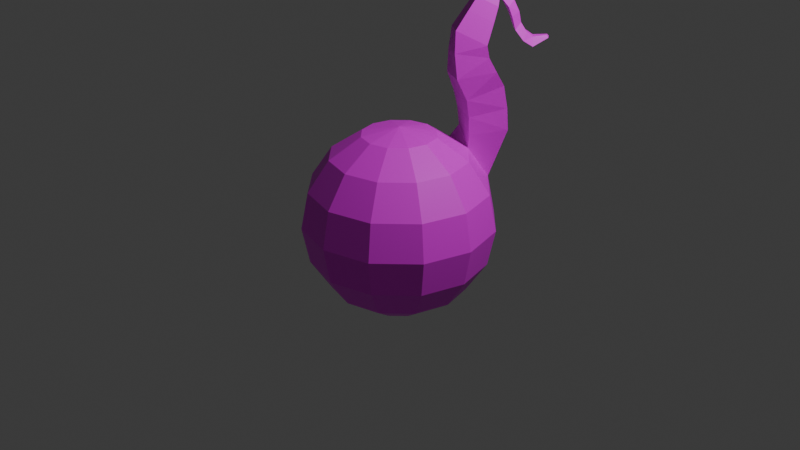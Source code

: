 # Source: MusicalNote.blend  (saved by Blender 4.1.24; exported with 4.5.12 LTS)
import bpy
from mathutils import Matrix  # noqa: F401  (used for matrix-valued properties, if any)

bpy.ops.wm.read_factory_settings(use_empty=True)
scene = bpy.context.scene
scene.name = 'Scene'

# ---- collections
col_collection = bpy.data.collections.new('Collection'); scene.collection.children.link(col_collection)

# ---- images (referenced by path relative to the original .blend; pixels are not part of the script)
import os
ASSET_DIR = os.environ.get("B2B_ASSET_DIR", "")  # directory of the original .blend (textures are referenced by path, not embedded)
HERE = os.path.dirname(os.path.abspath(__file__))  # packed textures are extracted next to this script under _unpacked/

def load_image(name, relpath, width, height, colorspace="sRGB"):
    """Load a texture the original file referenced (path relative to the .blend, or extracted next to this script)."""
    p = next((c for c in (os.path.join(HERE, relpath), os.path.join(ASSET_DIR, relpath)) if relpath and os.path.exists(c)), "")
    if p:
        img = bpy.data.images.load(p, check_existing=True)
        img.name = name
    else:  # same state as the original file: an image datablock whose file is absent (Cycles renders it pink)
        img = bpy.data.images.new(name, width, height)
        img.source = "FILE"
        img.filepath = "//" + (relpath or name)
    img.colorspace_settings.name = colorspace
    return img
img_musicalnote_png = load_image('MusicalNote.png', 'MusicalNote.png', 1024, 1024, 'sRGB')

# ---- materials (node trees are filled in below, after node groups)
mat_notematerial = bpy.data.materials.new('NoteMaterial')
mat_notematerial.use_transparent_shadow = False

# ---- material node trees
mat_notematerial.use_nodes = True; mat_notematerial.node_tree.nodes.clear()
_N = mat_notematerial.node_tree.nodes; _L = mat_notematerial.node_tree.links
n0 = _N.new('ShaderNodeBsdfPrincipled'); n0.name = 'Principled BSDF'; n0.location = (10, 300)
n1 = _N.new('ShaderNodeOutputMaterial'); n1.name = 'Material Output'; n1.location = (300, 300)
n2 = _N.new('ShaderNodeTexImage'); n2.name = 'Image Texture'; n2.location = (-354, 244)
n2.image = img_musicalnote_png
_L.new(n0.outputs[0], n1.inputs[0])
_L.new(n2.outputs[0], n0.inputs[0])
n1.is_active_output = True

# ---- world
world_world = bpy.data.worlds.new('World'); scene.world = world_world
world_world.use_nodes = True; world_world.node_tree.nodes.clear()
_N = world_world.node_tree.nodes; _L = world_world.node_tree.links
n0 = _N.new('ShaderNodeOutputWorld'); n0.name = 'World Output'; n0.location = (300, 300)
n1 = _N.new('ShaderNodeBackground'); n1.name = 'Background'; n1.location = (10, 300)
n1.inputs[0].default_value = (0.05088, 0.05088, 0.05088, 1.0)
_L.new(n1.outputs[0], n0.inputs[0])
n0.is_active_output = True
world_world.color = (0.05088, 0.05088, 0.05088)
world_world.use_sun_shadow = False
world_world.sun_shadow_jitter_overblur = 0.0

# ---- cameras
cam_camera = bpy.data.cameras.new('Camera')
cam_camera.clip_end = 100.0
cam_camera.ortho_scale = 7.314

# ---- lights
light_light = bpy.data.lights.new('Light', 'POINT')
light_light.transmission_factor = 0.0
light_light.energy = 1000.0
light_light.shadow_soft_size = 0.1
light_light.shadow_maximum_resolution = 0.006
light_light.use_absolute_resolution = True

# ---- meshes
me_musicalnote = bpy.data.meshes.new('MusicalNote')
me_musicalnote.from_pydata([(0.0, 0.7071, 0.7071), (0.1913, 0.3314, 0.9239), (0.3536, 0.6124, 0.7071), (0.4619, 0.8001, 0.3827), (0.5, 0.866, 0.0), (0.4619, 0.8001, -0.3827), (0.3536, 0.6124, -0.7071), (0.1913, 0.3314, -0.9239), (0.3314, 0.1913, 0.9239), (0.6124, 0.3536, 0.7071), (0.8001, 0.4619, 0.3827), (0.866, 0.5, 0.0), (0.8001, 0.4619, -0.3827), (0.6124, 0.3536, -0.7071), (0.3314, 0.1913, -0.9239), (0.3827, -1.49e-08, 0.9239), (0.7071, -2.98e-08, 0.7071), (0.9239, -2.98e-08, 0.3827), (1.0, 0.0, 0.0), (0.9239, -2.98e-08, -0.3827), (0.7071, -2.98e-08, -0.7071), (0.3827, -1.49e-08, -0.9239), (0.3314, -0.1913, 0.9239), (0.6124, -0.3536, 0.7071), (0.8001, -0.4619, 0.3827), (0.866, -0.5, 0.0), (0.8001, -0.4619, -0.3827), (0.6124, -0.3536, -0.7071), (0.3314, -0.1913, -0.9239), (0.1913, -0.3314, 0.9239), (0.3536, -0.6124, 0.7071), (0.4619, -0.8001, 0.3827), (0.5, -0.866, 0.0), (0.4619, -0.8001, -0.3827), (0.3536, -0.6124, -0.7071), (0.1913, -0.3314, -0.9239), (0.0, -0.3827, 0.9239), (-5.96e-08, -0.7071, 0.7071), (0.0, -0.9239, 0.3827), (0.0, -1.0, 0.0), (0.0, -0.9239, -0.3827), (-5.96e-08, -0.7071, -0.7071), (0.0, -0.3827, -0.9239), (-0.1913, -0.3314, 0.9239), (-0.3536, -0.6124, 0.7071), (-0.4619, -0.8001, 0.3827), (-0.5, -0.866, 0.0), (-0.4619, -0.8001, -0.3827), (-0.3536, -0.6124, -0.7071), (-0.1913, -0.3314, -0.9239), (0.0, 0.0, 1.0), (-0.3314, -0.1913, 0.9239), (-0.6124, -0.3536, 0.7071), (-0.8001, -0.4619, 0.3827), (-0.866, -0.5, 0.0), (-0.8001, -0.4619, -0.3827), (-0.6124, -0.3536, -0.7071), (-0.3314, -0.1913, -0.9239), (0.0, 0.0, -1.0), (-0.3827, -1.49e-08, 0.9239), (-0.7071, 1.192e-07, 0.7071), (-0.9239, -2.98e-08, 0.3827), (-1.0, 0.0, 0.0), (-0.9239, -2.98e-08, -0.3827), (-0.7071, 1.192e-07, -0.7071), (-0.3827, -1.49e-08, -0.9239), (-0.3314, 0.1913, 0.9239), (-0.6124, 0.3536, 0.7071), (-0.8001, 0.4619, 0.3827), (-0.866, 0.5, 0.0), (-0.8001, 0.4619, -0.3827), (-0.6124, 0.3536, -0.7071), (-0.3314, 0.1913, -0.9239), (-0.1913, 0.3314, 0.9239), (-0.3536, 0.6124, 0.7071), (-0.4619, 0.8001, 0.3827), (-0.5, 0.866, 0.0), (-0.4619, 0.8001, -0.3827), (-0.3536, 0.6124, -0.7071), (-0.1913, 0.3314, -0.9239), (-1.49e-08, 0.3827, 0.9239), (-2.98e-08, 0.9239, 0.3827), (0.0, 1.0, 0.0), (-2.98e-08, 0.9239, -0.3827), (1.192e-07, 0.7071, -0.7071), (-1.49e-08, 0.3827, -0.9239), (0.367, 0.6043, 0.8472), (0.6075, 0.9083, 0.8911), (0.0514, 0.7889, 0.8299), (0.1952, 1.15, 0.8685), (0.3682, 0.5937, 1.036), (0.5928, 0.9022, 1.117), (0.04404, 0.7637, 1.034), (0.1693, 1.124, 1.115), (0.3711, 0.5551, 1.223), (0.5738, 0.8614, 1.354), (0.04005, 0.7109, 1.214), (0.1413, 1.065, 1.343), (0.3203, 0.4646, 1.444), (0.5569, 0.7685, 1.507), (0.004874, 0.6483, 1.417), (0.1448, 1.008, 1.471), (0.2789, 0.4672, 1.692), (0.5076, 0.7078, 1.653), (0.02181, 0.6432, 1.657), (0.1717, 0.9377, 1.607), (0.2553, 0.4977, 1.91), (0.4924, 0.6901, 1.774), (0.0127, 0.6931, 1.874), (0.1754, 0.9453, 1.727), (0.2934, 0.6262, 2.092), (0.4856, 0.7821, 1.982), (0.09666, 0.7845, 2.063), (0.2286, 0.9891, 1.944), (0.3186, 0.7156, 2.213), (0.477, 0.8441, 2.122), (0.1565, 0.8461, 2.189), (0.2652, 1.015, 2.091), (0.333, 0.7863, 2.283), (0.4539, 0.8844, 2.214), (0.2094, 0.8859, 2.265), (0.2923, 1.014, 2.19), (0.3426, 0.8766, 2.332), (0.398, 0.9215, 2.3), (0.2859, 0.9222, 2.323), (0.3239, 0.9812, 2.289), (0.5169, 0.9463, 2.107), (0.3507, 1.044, 2.118), (0.5086, 1.03, 2.163), (0.4324, 1.074, 2.168), (0.5364, 0.9793, 2.011), (0.3804, 1.093, 2.016), (0.5417, 1.074, 2.045), (0.4701, 1.126, 2.048), (0.5522, 1.016, 1.875), (0.4081, 1.144, 1.867), (0.5496, 1.096, 1.937), (0.4835, 1.155, 1.933), (0.6162, 1.066, 1.771), (0.4615, 1.181, 1.774), (0.5994, 1.129, 1.848), (0.5285, 1.181, 1.85), (0.6707, 1.146, 1.708), (0.5331, 1.281, 1.705), (0.636, 1.187, 1.793), (0.5729, 1.249, 1.792), (0.7405, 1.289, 1.784), (0.7015, 1.34, 1.788), (0.7173, 1.291, 1.808), (0.6994, 1.314, 1.81)], [], [(84, 7, 85), (82, 5, 83), (3, 89, 87), (80, 50, 1), (58, 85, 7), (84, 5, 6), (81, 4, 82), (80, 2, 0), (1, 50, 8), (58, 7, 14), (6, 12, 13), (3, 11, 4), (1, 9, 2), (7, 13, 14), (4, 12, 5), (2, 10, 3), (13, 19, 20), (10, 18, 11), (8, 16, 9), (14, 20, 21), (12, 18, 19), (9, 17, 10), (8, 50, 15), (58, 14, 21), (20, 28, 21), (19, 25, 26), (16, 24, 17), (15, 50, 22), (58, 21, 28), (20, 26, 27), (17, 25, 18), (15, 23, 16), (25, 33, 26), (23, 31, 24), (22, 50, 29), (58, 28, 35), (27, 33, 34), (24, 32, 25), (23, 29, 30), (27, 35, 28), (58, 35, 42), (34, 40, 41), (31, 39, 32), (30, 36, 37), (34, 42, 35), (32, 40, 33), (30, 38, 31), (29, 50, 36), (38, 46, 39), (36, 44, 37), (41, 49, 42), (39, 47, 40), (37, 45, 38), (36, 50, 43), (58, 42, 49), (41, 47, 48), (48, 57, 49), (46, 55, 47), (44, 53, 45), (43, 50, 51), (58, 49, 57), (48, 55, 56), (45, 54, 46), (44, 51, 52), (52, 61, 53), (51, 50, 59), (58, 57, 65), (56, 63, 64), (54, 61, 62), (52, 59, 60), (56, 65, 57), (54, 63, 55), (58, 65, 72), (64, 70, 71), (62, 68, 69), (60, 66, 67), (64, 72, 65), (62, 70, 63), (60, 68, 61), (59, 50, 66), (67, 73, 74), (71, 79, 72), (69, 77, 70), (67, 75, 68), (66, 50, 73), (58, 72, 79), (71, 77, 78), (69, 75, 76), (78, 85, 79), (76, 83, 77), (74, 81, 75), (73, 50, 80), (58, 79, 85), (78, 83, 84), (76, 81, 82), (74, 80, 0), (89, 91, 87), (2, 87, 86), (81, 88, 89), (2, 88, 0), (92, 97, 93), (86, 92, 88), (89, 92, 93), (87, 90, 86), (94, 99, 98), (91, 94, 90), (91, 97, 95), (90, 96, 92), (99, 105, 103), (95, 101, 99), (94, 100, 96), (96, 101, 97), (104, 109, 105), (98, 104, 100), (100, 105, 101), (98, 103, 102), (107, 113, 111), (102, 107, 106), (103, 109, 107), (104, 106, 108), (110, 116, 112), (106, 112, 108), (108, 113, 109), (106, 111, 110), (116, 121, 117), (112, 117, 113), (110, 115, 114), (111, 117, 115), (119, 127, 126), (114, 119, 118), (117, 119, 115), (114, 120, 116), (124, 123, 125), (118, 124, 120), (120, 125, 121), (118, 123, 122), (127, 133, 131), (121, 129, 127), (119, 128, 123), (123, 129, 125), (130, 136, 132), (126, 131, 130), (126, 132, 128), (128, 133, 129), (135, 141, 139), (133, 136, 137), (131, 137, 135), (131, 134, 130), (139, 142, 138), (134, 139, 138), (134, 140, 136), (136, 141, 137), (144, 146, 148), (138, 144, 140), (141, 144, 145), (139, 145, 143), (146, 149, 148), (144, 149, 145), (145, 147, 143), (142, 147, 146), (84, 6, 7), (82, 4, 5), (3, 81, 89), (84, 83, 5), (81, 3, 4), (80, 1, 2), (6, 5, 12), (3, 10, 11), (1, 8, 9), (7, 6, 13), (4, 11, 12), (2, 9, 10), (13, 12, 19), (10, 17, 18), (8, 15, 16), (14, 13, 20), (12, 11, 18), (9, 16, 17), (20, 27, 28), (19, 18, 25), (16, 23, 24), (20, 19, 26), (17, 24, 25), (15, 22, 23), (25, 32, 33), (23, 30, 31), (27, 26, 33), (24, 31, 32), (23, 22, 29), (27, 34, 35), (34, 33, 40), (31, 38, 39), (30, 29, 36), (34, 41, 42), (32, 39, 40), (30, 37, 38), (38, 45, 46), (36, 43, 44), (41, 48, 49), (39, 46, 47), (37, 44, 45), (41, 40, 47), (48, 56, 57), (46, 54, 55), (44, 52, 53), (48, 47, 55), (45, 53, 54), (44, 43, 51), (52, 60, 61), (56, 55, 63), (54, 53, 61), (52, 51, 59), (56, 64, 65), (54, 62, 63), (64, 63, 70), (62, 61, 68), (60, 59, 66), (64, 71, 72), (62, 69, 70), (60, 67, 68), (67, 66, 73), (71, 78, 79), (69, 76, 77), (67, 74, 75), (71, 70, 77), (69, 68, 75), (78, 84, 85), (76, 82, 83), (74, 0, 81), (78, 77, 83), (76, 75, 81), (74, 73, 80), (89, 93, 91), (2, 3, 87), (81, 0, 88), (2, 86, 88), (92, 96, 97), (86, 90, 92), (89, 88, 92), (87, 91, 90), (94, 95, 99), (91, 95, 94), (91, 93, 97), (90, 94, 96), (99, 101, 105), (95, 97, 101), (94, 98, 100), (96, 100, 101), (104, 108, 109), (98, 102, 104), (100, 104, 105), (98, 99, 103), (107, 109, 113), (102, 103, 107), (103, 105, 109), (104, 102, 106), (110, 114, 116), (106, 110, 112), (108, 112, 113), (106, 107, 111), (116, 120, 121), (112, 116, 117), (110, 111, 115), (111, 113, 117), (119, 121, 127), (114, 115, 119), (117, 121, 119), (114, 118, 120), (124, 122, 123), (118, 122, 124), (120, 124, 125), (118, 119, 123), (127, 129, 133), (121, 125, 129), (119, 126, 128), (123, 128, 129), (130, 134, 136), (126, 127, 131), (126, 130, 132), (128, 132, 133), (135, 137, 141), (133, 132, 136), (131, 133, 137), (131, 135, 134), (139, 143, 142), (134, 135, 139), (134, 138, 140), (136, 140, 141), (144, 142, 146), (138, 142, 144), (141, 140, 144), (139, 141, 145), (146, 147, 149), (144, 148, 149), (145, 149, 147), (142, 143, 147)])
_uv = me_musicalnote.uv_layers.new(name='UVMap')
_uv.uv.foreach_set('vector', [0.75, 0.25, 0.6667, 0.125, 0.75, 0.125, 0.75, 0.5, 0.6667, 0.375, 0.75, 0.375, 0.6667, 0.625, 0.75, 0.625, 0.6667, 0.625, 0.75, 0.875, 0.7083, 1.0, 0.6667, 0.875, 0.7083, 0.0, 0.75, 0.125, 0.6667, 0.125, 0.75, 0.25, 0.6667, 0.375, 0.6667, 0.25, 0.75, 0.625, 0.6667, 0.5, 0.75, 0.5, 0.75, 0.875, 0.6667, 0.75, 0.75, 0.75, 0.6667, 0.875, 0.625, 1.0, 0.5833, 0.875, 0.625, 0.0, 0.6667, 0.125, 0.5833, 0.125, 0.6667, 0.25, 0.5833, 0.375, 0.5833, 0.25, 0.6667, 0.625, 0.5833, 0.5, 0.6667, 0.5, 0.6667, 0.875, 0.5833, 0.75, 0.6667, 0.75, 0.6667, 0.125, 0.5833, 0.25, 0.5833, 0.125, 0.6667, 0.5, 0.5833, 0.375, 0.6667, 0.375, 0.6667, 0.75, 0.5833, 0.625, 0.6667, 0.625, 0.5833, 0.25, 0.5, 0.375, 0.5, 0.25, 0.5833, 0.625, 0.5, 0.5, 0.5833, 0.5, 0.5833, 0.875, 0.5, 0.75, 0.5833, 0.75, 0.5833, 0.125, 0.5, 0.25, 0.5, 0.125, 0.5833, 0.375, 0.5, 0.5, 0.5, 0.375, 0.5833, 0.75, 0.5, 0.625, 0.5833, 0.625, 0.5833, 0.875, 0.5417, 1.0, 0.5, 0.875, 0.5417, 0.0, 0.5833, 0.125, 0.5, 0.125, 0.5, 0.25, 0.4167, 0.125, 0.5, 0.125, 0.5, 0.375, 0.4167, 0.5, 0.4167, 0.375, 0.5, 0.75, 0.4167, 0.625, 0.5, 0.625, 0.5, 0.875, 0.4583, 1.0, 0.4167, 0.875, 0.4583, 0.0, 0.5, 0.125, 0.4167, 0.125, 0.5, 0.25, 0.4167, 0.375, 0.4167, 0.25, 0.5, 0.625, 0.4167, 0.5, 0.5, 0.5, 0.5, 0.875, 0.4167, 0.75, 0.5, 0.75, 0.4167, 0.5, 0.3333, 0.375, 0.4167, 0.375, 0.4167, 0.75, 0.3333, 0.625, 0.4167, 0.625, 0.4167, 0.875, 0.375, 1.0, 0.3333, 0.875, 0.375, 0.0, 0.4167, 0.125, 0.3333, 0.125, 0.4167, 0.25, 0.3333, 0.375, 0.3333, 0.25, 0.4167, 0.625, 0.3333, 0.5, 0.4167, 0.5, 0.4167, 0.75, 0.3333, 0.875, 0.3333, 0.75, 0.4167, 0.25, 0.3333, 0.125, 0.4167, 0.125, 0.2917, 0.0, 0.3333, 0.125, 0.25, 0.125, 0.3333, 0.25, 0.25, 0.375, 0.25, 0.25, 0.3333, 0.625, 0.25, 0.5, 0.3333, 0.5, 0.3333, 0.75, 0.25, 0.875, 0.25, 0.75, 0.3333, 0.25, 0.25, 0.125, 0.3333, 0.125, 0.3333, 0.5, 0.25, 0.375, 0.3333, 0.375, 0.3333, 0.75, 0.25, 0.625, 0.3333, 0.625, 0.3333, 0.875, 0.2917, 1.0, 0.25, 0.875, 0.25, 0.625, 0.1667, 0.5, 0.25, 0.5, 0.25, 0.875, 0.1667, 0.75, 0.25, 0.75, 0.25, 0.25, 0.1667, 0.125, 0.25, 0.125, 0.25, 0.5, 0.1667, 0.375, 0.25, 0.375, 0.25, 0.75, 0.1667, 0.625, 0.25, 0.625, 0.25, 0.875, 0.2083, 1.0, 0.1667, 0.875, 0.2083, 0.0, 0.25, 0.125, 0.1667, 0.125, 0.25, 0.25, 0.1667, 0.375, 0.1667, 0.25, 0.1667, 0.25, 0.08333, 0.125, 0.1667, 0.125, 0.1667, 0.5, 0.08333, 0.375, 0.1667, 0.375, 0.1667, 0.75, 0.08333, 0.625, 0.1667, 0.625, 0.1667, 0.875, 0.125, 1.0, 0.08333, 0.875, 0.125, 0.0, 0.1667, 0.125, 0.08333, 0.125, 0.1667, 0.25, 0.08333, 0.375, 0.08333, 0.25, 0.1667, 0.625, 0.08333, 0.5, 0.1667, 0.5, 0.1667, 0.75, 0.08333, 0.875, 0.08333, 0.75, 0.08333, 0.75, 2.98e-08, 0.625, 0.08333, 0.625, 0.08333, 0.875, 0.04167, 1.0, 2.98e-08, 0.875, 0.04167, 0.0, 0.08333, 0.125, 2.98e-08, 0.125, 0.08333, 0.25, 2.98e-08, 0.375, 0.0, 0.25, 0.08333, 0.5, 2.98e-08, 0.625, 0.0, 0.5, 0.08333, 0.75, 2.98e-08, 0.875, 0.0, 0.75, 0.08333, 0.25, 2.98e-08, 0.125, 0.08333, 0.125, 0.08333, 0.5, 2.98e-08, 0.375, 0.08333, 0.375, 0.9583, 0.0, 1.0, 0.125, 0.9167, 0.125, 1.0, 0.25, 0.9167, 0.375, 0.9167, 0.25, 1.0, 0.5, 0.9167, 0.625, 0.9167, 0.5, 1.0, 0.75, 0.9167, 0.875, 0.9167, 0.75, 1.0, 0.25, 0.9167, 0.125, 1.0, 0.125, 1.0, 0.5, 0.9167, 0.375, 1.0, 0.375, 1.0, 0.75, 0.9167, 0.625, 1.0, 0.625, 1.0, 0.875, 0.9583, 1.0, 0.9167, 0.875, 0.9167, 0.75, 0.8333, 0.875, 0.8333, 0.75, 0.9167, 0.25, 0.8333, 0.125, 0.9167, 0.125, 0.9167, 0.5, 0.8333, 0.375, 0.9167, 0.375, 0.9167, 0.75, 0.8333, 0.625, 0.9167, 0.625, 0.9167, 0.875, 0.875, 1.0, 0.8333, 0.875, 0.875, 0.0, 0.9167, 0.125, 0.8333, 0.125, 0.9167, 0.25, 0.8333, 0.375, 0.8333, 0.25, 0.9167, 0.5, 0.8333, 0.625, 0.8333, 0.5, 0.8333, 0.25, 0.75, 0.125, 0.8333, 0.125, 0.8333, 0.5, 0.75, 0.375, 0.8333, 0.375, 0.8333, 0.75, 0.75, 0.625, 0.8333, 0.625, 0.8333, 0.875, 0.7917, 1.0, 0.75, 0.875, 0.7917, 0.0, 0.8333, 0.125, 0.75, 0.125, 0.8333, 0.25, 0.75, 0.375, 0.75, 0.25, 0.8333, 0.5, 0.75, 0.625, 0.75, 0.5, 0.8333, 0.75, 0.75, 0.875, 0.75, 0.75, 0.75, 0.625, 0.6667, 0.625, 0.6667, 0.625, 0.6667, 0.75, 0.6667, 0.625, 0.6667, 0.75, 0.75, 0.625, 0.75, 0.75, 0.75, 0.625, 0.6667, 0.75, 0.75, 0.75, 0.75, 0.75, 0.75, 0.75, 0.75, 0.625, 0.75, 0.625, 0.6667, 0.75, 0.75, 0.75, 0.75, 0.75, 0.75, 0.625, 0.75, 0.75, 0.75, 0.625, 0.6667, 0.625, 0.6667, 0.75, 0.6667, 0.75, 0.6667, 0.75, 0.6667, 0.625, 0.6667, 0.75, 0.6667, 0.625, 0.6667, 0.75, 0.6667, 0.75, 0.6667, 0.625, 0.75, 0.625, 0.6667, 0.625, 0.6667, 0.75, 0.75, 0.75, 0.75, 0.75, 0.6667, 0.625, 0.75, 0.625, 0.6667, 0.625, 0.6667, 0.625, 0.75, 0.625, 0.6667, 0.625, 0.6667, 0.75, 0.75, 0.75, 0.75, 0.75, 0.75, 0.75, 0.75, 0.625, 0.75, 0.625, 0.75, 0.75, 0.75, 0.625, 0.75, 0.625, 0.6667, 0.75, 0.75, 0.75, 0.75, 0.75, 0.75, 0.75, 0.75, 0.625, 0.75, 0.625, 0.6667, 0.75, 0.6667, 0.625, 0.6667, 0.75, 0.6667, 0.625, 0.75, 0.625, 0.6667, 0.625, 0.6667, 0.75, 0.6667, 0.625, 0.6667, 0.75, 0.6667, 0.625, 0.75, 0.625, 0.6667, 0.625, 0.75, 0.75, 0.6667, 0.75, 0.75, 0.75, 0.6667, 0.75, 0.75, 0.75, 0.75, 0.75, 0.6667, 0.75, 0.75, 0.75, 0.75, 0.75, 0.75, 0.75, 0.75, 0.625, 0.75, 0.625, 0.6667, 0.75, 0.6667, 0.625, 0.6667, 0.75, 0.75, 0.75, 0.75, 0.625, 0.75, 0.625, 0.75, 0.75, 0.75, 0.625, 0.75, 0.625, 0.6667, 0.75, 0.6667, 0.625, 0.6667, 0.75, 0.6667, 0.625, 0.75, 0.625, 0.6667, 0.625, 0.6667, 0.625, 0.75, 0.625, 0.6667, 0.625, 0.6667, 0.75, 0.6667, 0.625, 0.6667, 0.75, 0.75, 0.625, 0.6667, 0.625, 0.6667, 0.625, 0.6667, 0.75, 0.75, 0.75, 0.75, 0.75, 0.75, 0.75, 0.6667, 0.625, 0.75, 0.625, 0.6667, 0.75, 0.75, 0.75, 0.75, 0.75, 0.75, 0.75, 0.75, 0.625, 0.75, 0.625, 0.6667, 0.75, 0.6667, 0.625, 0.6667, 0.75, 0.75, 0.625, 0.75, 0.625, 0.75, 0.625, 0.75, 0.625, 0.75, 0.625, 0.75, 0.625, 0.6667, 0.625, 0.6667, 0.625, 0.6667, 0.625, 0.6667, 0.625, 0.75, 0.625, 0.75, 0.625, 0.6667, 0.625, 0.6667, 0.625, 0.6667, 0.625, 0.6667, 0.625, 0.75, 0.625, 0.6667, 0.625, 0.6667, 0.625, 0.6667, 0.625, 0.6667, 0.625, 0.6667, 0.625, 0.75, 0.625, 0.75, 0.625, 0.75, 0.625, 0.75, 0.625, 0.75, 0.625, 0.75, 0.625, 0.6667, 0.625, 0.75, 0.625, 0.75, 0.625, 0.75, 0.625, 0.75, 0.625, 0.75, 0.625, 0.6667, 0.625, 0.6667, 0.625, 0.75, 0.625, 0.6667, 0.625, 0.6667, 0.625, 0.6667, 0.625, 0.75, 0.625, 0.6667, 0.625, 0.6667, 0.625, 0.6667, 0.625, 0.6667, 0.625, 0.6667, 0.625, 0.75, 0.625, 0.75, 0.625, 0.6667, 0.625, 0.6667, 0.625, 0.6667, 0.625, 0.6667, 0.625, 0.6667, 0.625, 0.6667, 0.625, 0.75, 0.625, 0.6667, 0.625, 0.75, 0.625, 0.75, 0.625, 0.75, 0.625, 0.75, 0.625, 0.6667, 0.625, 0.75, 0.625, 0.6667, 0.625, 0.6667, 0.625, 0.75, 0.625, 0.75, 0.625, 0.75, 0.625, 0.75, 0.625, 0.75, 0.625, 0.6667, 0.625, 0.75, 0.625, 0.6667, 0.625, 0.75, 0.25, 0.6667, 0.25, 0.6667, 0.125, 0.75, 0.5, 0.6667, 0.5, 0.6667, 0.375, 0.6667, 0.625, 0.75, 0.625, 0.75, 0.625, 0.75, 0.25, 0.75, 0.375, 0.6667, 0.375, 0.75, 0.625, 0.6667, 0.625, 0.6667, 0.5, 0.75, 0.875, 0.6667, 0.875, 0.6667, 0.75, 0.6667, 0.25, 0.6667, 0.375, 0.5833, 0.375, 0.6667, 0.625, 0.5833, 0.625, 0.5833, 0.5, 0.6667, 0.875, 0.5833, 0.875, 0.5833, 0.75, 0.6667, 0.125, 0.6667, 0.25, 0.5833, 0.25, 0.6667, 0.5, 0.5833, 0.5, 0.5833, 0.375, 0.6667, 0.75, 0.5833, 0.75, 0.5833, 0.625, 0.5833, 0.25, 0.5833, 0.375, 0.5, 0.375, 0.5833, 0.625, 0.5, 0.625, 0.5, 0.5, 0.5833, 0.875, 0.5, 0.875, 0.5, 0.75, 0.5833, 0.125, 0.5833, 0.25, 0.5, 0.25, 0.5833, 0.375, 0.5833, 0.5, 0.5, 0.5, 0.5833, 0.75, 0.5, 0.75, 0.5, 0.625, 0.5, 0.25, 0.4167, 0.25, 0.4167, 0.125, 0.5, 0.375, 0.5, 0.5, 0.4167, 0.5, 0.5, 0.75, 0.4167, 0.75, 0.4167, 0.625, 0.5, 0.25, 0.5, 0.375, 0.4167, 0.375, 0.5, 0.625, 0.4167, 0.625, 0.4167, 0.5, 0.5, 0.875, 0.4167, 0.875, 0.4167, 0.75, 0.4167, 0.5, 0.3333, 0.5, 0.3333, 0.375, 0.4167, 0.75, 0.3333, 0.75, 0.3333, 0.625, 0.4167, 0.25, 0.4167, 0.375, 0.3333, 0.375, 0.4167, 0.625, 0.3333, 0.625, 0.3333, 0.5, 0.4167, 0.75, 0.4167, 0.875, 0.3333, 0.875, 0.4167, 0.25, 0.3333, 0.25, 0.3333, 0.125, 0.3333, 0.25, 0.3333, 0.375, 0.25, 0.375, 0.3333, 0.625, 0.25, 0.625, 0.25, 0.5, 0.3333, 0.75, 0.3333, 0.875, 0.25, 0.875, 0.3333, 0.25, 0.25, 0.25, 0.25, 0.125, 0.3333, 0.5, 0.25, 0.5, 0.25, 0.375, 0.3333, 0.75, 0.25, 0.75, 0.25, 0.625, 0.25, 0.625, 0.1667, 0.625, 0.1667, 0.5, 0.25, 0.875, 0.1667, 0.875, 0.1667, 0.75, 0.25, 0.25, 0.1667, 0.25, 0.1667, 0.125, 0.25, 0.5, 0.1667, 0.5, 0.1667, 0.375, 0.25, 0.75, 0.1667, 0.75, 0.1667, 0.625, 0.25, 0.25, 0.25, 0.375, 0.1667, 0.375, 0.1667, 0.25, 0.08333, 0.25, 0.08333, 0.125, 0.1667, 0.5, 0.08333, 0.5, 0.08333, 0.375, 0.1667, 0.75, 0.08333, 0.75, 0.08333, 0.625, 0.1667, 0.25, 0.1667, 0.375, 0.08333, 0.375, 0.1667, 0.625, 0.08333, 0.625, 0.08333, 0.5, 0.1667, 0.75, 0.1667, 0.875, 0.08333, 0.875, 0.08333, 0.75, 0.0, 0.75, 2.98e-08, 0.625, 0.08333, 0.25, 0.08333, 0.375, 2.98e-08, 0.375, 0.08333, 0.5, 0.08333, 0.625, 2.98e-08, 0.625, 0.08333, 0.75, 0.08333, 0.875, 2.98e-08, 0.875, 0.08333, 0.25, 0.0, 0.25, 2.98e-08, 0.125, 0.08333, 0.5, 0.0, 0.5, 2.98e-08, 0.375, 1.0, 0.25, 1.0, 0.375, 0.9167, 0.375, 1.0, 0.5, 1.0, 0.625, 0.9167, 0.625, 1.0, 0.75, 1.0, 0.875, 0.9167, 0.875, 1.0, 0.25, 0.9167, 0.25, 0.9167, 0.125, 1.0, 0.5, 0.9167, 0.5, 0.9167, 0.375, 1.0, 0.75, 0.9167, 0.75, 0.9167, 0.625, 0.9167, 0.75, 0.9167, 0.875, 0.8333, 0.875, 0.9167, 0.25, 0.8333, 0.25, 0.8333, 0.125, 0.9167, 0.5, 0.8333, 0.5, 0.8333, 0.375, 0.9167, 0.75, 0.8333, 0.75, 0.8333, 0.625, 0.9167, 0.25, 0.9167, 0.375, 0.8333, 0.375, 0.9167, 0.5, 0.9167, 0.625, 0.8333, 0.625, 0.8333, 0.25, 0.75, 0.25, 0.75, 0.125, 0.8333, 0.5, 0.75, 0.5, 0.75, 0.375, 0.8333, 0.75, 0.75, 0.75, 0.75, 0.625, 0.8333, 0.25, 0.8333, 0.375, 0.75, 0.375, 0.8333, 0.5, 0.8333, 0.625, 0.75, 0.625, 0.8333, 0.75, 0.8333, 0.875, 0.75, 0.875, 0.75, 0.625, 0.75, 0.625, 0.6667, 0.625, 0.6667, 0.75, 0.6667, 0.625, 0.6667, 0.625, 0.75, 0.625, 0.75, 0.75, 0.75, 0.75, 0.6667, 0.75, 0.6667, 0.75, 0.75, 0.75, 0.75, 0.75, 0.75, 0.75, 0.75, 0.625, 0.6667, 0.75, 0.6667, 0.75, 0.75, 0.75, 0.75, 0.625, 0.75, 0.75, 0.75, 0.75, 0.6667, 0.625, 0.6667, 0.625, 0.6667, 0.75, 0.6667, 0.75, 0.6667, 0.625, 0.6667, 0.625, 0.6667, 0.625, 0.6667, 0.625, 0.6667, 0.75, 0.6667, 0.625, 0.75, 0.625, 0.75, 0.625, 0.6667, 0.75, 0.6667, 0.75, 0.75, 0.75, 0.6667, 0.625, 0.75, 0.625, 0.75, 0.625, 0.6667, 0.625, 0.75, 0.625, 0.75, 0.625, 0.6667, 0.75, 0.6667, 0.75, 0.75, 0.75, 0.75, 0.75, 0.75, 0.75, 0.75, 0.625, 0.75, 0.75, 0.75, 0.75, 0.75, 0.625, 0.6667, 0.75, 0.6667, 0.75, 0.75, 0.75, 0.75, 0.75, 0.75, 0.75, 0.75, 0.625, 0.6667, 0.75, 0.6667, 0.625, 0.6667, 0.625, 0.6667, 0.625, 0.75, 0.625, 0.75, 0.625, 0.6667, 0.75, 0.6667, 0.625, 0.6667, 0.625, 0.6667, 0.625, 0.75, 0.625, 0.75, 0.625, 0.75, 0.75, 0.6667, 0.75, 0.6667, 0.75, 0.6667, 0.75, 0.6667, 0.75, 0.75, 0.75, 0.6667, 0.75, 0.6667, 0.75, 0.75, 0.75, 0.75, 0.75, 0.75, 0.75, 0.75, 0.625, 0.6667, 0.75, 0.6667, 0.625, 0.6667, 0.625, 0.75, 0.75, 0.75, 0.75, 0.75, 0.625, 0.75, 0.75, 0.75, 0.75, 0.75, 0.625, 0.6667, 0.75, 0.6667, 0.625, 0.6667, 0.625, 0.6667, 0.625, 0.75, 0.625, 0.75, 0.625, 0.6667, 0.625, 0.75, 0.625, 0.75, 0.625, 0.6667, 0.75, 0.6667, 0.625, 0.6667, 0.625, 0.75, 0.625, 0.75, 0.625, 0.6667, 0.625, 0.6667, 0.75, 0.6667, 0.75, 0.75, 0.75, 0.75, 0.75, 0.6667, 0.75, 0.6667, 0.625, 0.6667, 0.75, 0.6667, 0.75, 0.75, 0.75, 0.75, 0.75, 0.75, 0.75, 0.75, 0.625, 0.6667, 0.75, 0.6667, 0.625, 0.6667, 0.625, 0.75, 0.625, 0.75, 0.625, 0.75, 0.625, 0.75, 0.625, 0.75, 0.625, 0.75, 0.625, 0.6667, 0.625, 0.6667, 0.625, 0.6667, 0.625, 0.6667, 0.625, 0.6667, 0.625, 0.75, 0.625, 0.6667, 0.625, 0.6667, 0.625, 0.6667, 0.625, 0.6667, 0.625, 0.75, 0.625, 0.75, 0.625, 0.6667, 0.625, 0.6667, 0.625, 0.6667, 0.625, 0.6667, 0.625, 0.6667, 0.625, 0.75, 0.625, 0.75, 0.625, 0.75, 0.625, 0.75, 0.625, 0.75, 0.625, 0.6667, 0.625, 0.6667, 0.625, 0.75, 0.625, 0.75, 0.625, 0.75, 0.625, 0.75, 0.625, 0.75, 0.625, 0.6667, 0.625, 0.75, 0.625, 0.75, 0.625, 0.6667, 0.625, 0.6667, 0.625, 0.75, 0.625, 0.75, 0.625, 0.6667, 0.625, 0.6667, 0.625, 0.6667, 0.625, 0.6667, 0.625, 0.6667, 0.625, 0.75, 0.625, 0.6667, 0.625, 0.6667, 0.625, 0.6667, 0.625, 0.6667, 0.625, 0.6667, 0.625, 0.6667, 0.625, 0.75, 0.625, 0.6667, 0.625, 0.6667, 0.625, 0.75, 0.625, 0.75, 0.625, 0.75, 0.625, 0.6667, 0.625, 0.75, 0.625, 0.75, 0.625, 0.6667, 0.625, 0.6667, 0.625, 0.75, 0.625, 0.75, 0.625, 0.75, 0.625, 0.75, 0.625, 0.6667, 0.625, 0.75, 0.625, 0.75, 0.625])
me_musicalnote.materials.append(mat_notematerial)
me_musicalnote.update()

# ---- objects
ob_light = bpy.data.objects.new('Light', light_light)
ob_camera = bpy.data.objects.new('Camera', cam_camera)
ob_musicalnote = bpy.data.objects.new('MusicalNote', me_musicalnote)

# ---- transforms, parenting, visibility, modifiers, constraints
ob_light.location = (4.076, 1.005, 5.904)
ob_light.rotation_euler = (0.6503, 0.05522, 1.866)
ob_light.lock_rotations_4d = False
ob_light.empty_display_type = 'ARROWS'
ob_light.color = (0.0, 0.0, 0.0, 0.0)
ob_light.lineart.crease_threshold = 0.0
ob_camera.location = (7.359, -6.926, 4.958)
ob_camera.rotation_euler = (1.109, 0.0, 0.8149)
ob_camera.lock_rotations_4d = False
ob_camera.empty_display_type = 'ARROWS'
ob_camera.color = (0.0, 0.0, 0.0, 0.0)
ob_camera.display_type = 'WIRE'
ob_camera.lineart.crease_threshold = 0.0
ob_musicalnote.location = (0.0, 0.0, 0.0)

# ---- collection membership
col_collection.objects.link(ob_light)
col_collection.objects.link(ob_camera)
col_collection.objects.link(ob_musicalnote)

# ---- scene / render settings (as saved in the file)
scene.camera = ob_camera
scene.frame_start = 1; scene.frame_end = 250; scene.frame_set(1)
scene.render.engine = 'BLENDER_EEVEE_NEXT'
scene.cycles.sampling_pattern = 'TABULATED_SOBOL'
scene.eevee.ray_tracing_options.trace_max_roughness = 0.0
bpy.context.view_layer.update()

